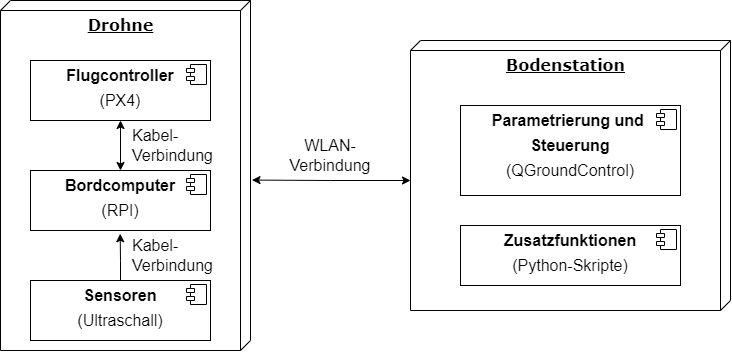

The diagram above was exported from draw.io. Its source (the exported page's mxGraphModel, read from the mxfile embedded in the PNG):
<mxGraphModel dx="1280" dy="815" grid="1" gridSize="10" guides="1" tooltips="1" connect="1" arrows="1" fold="1" page="1" pageScale="1" pageWidth="1100" pageHeight="850" background="none" math="0" shadow="0">
  <root>
    <mxCell id="0" />
    <mxCell id="1" parent="0" />
    <mxCell id="ImInP_fuhoGOrkOkXogT-31" style="edgeStyle=orthogonalEdgeStyle;rounded=0;orthogonalLoop=1;jettySize=auto;html=1;exitX=0;exitY=0;exitDx=140;exitDy=320;exitPerimeter=0;entryX=0.513;entryY=-0.006;entryDx=0;entryDy=0;entryPerimeter=0;fontSize=16;startArrow=classic;startFill=1;" parent="1" source="ImInP_fuhoGOrkOkXogT-17" target="39150e848f15840c-1" edge="1">
      <mxGeometry relative="1" as="geometry" />
    </mxCell>
    <mxCell id="ImInP_fuhoGOrkOkXogT-17" value="&lt;font size=&quot;1&quot; style=&quot;&quot;&gt;&lt;b style=&quot;font-size: 16px;&quot;&gt;Bodenstation&lt;/b&gt;&lt;/font&gt;" style="verticalAlign=top;align=center;spacingTop=8;spacingLeft=2;spacingRight=12;shape=cube;size=10;direction=south;fontStyle=4;html=1;rounded=0;shadow=0;comic=0;labelBackgroundColor=none;strokeWidth=1;fontFamily=Verdana;fontSize=12" parent="1" vertex="1">
      <mxGeometry x="450" y="80" width="320" height="270" as="geometry" />
    </mxCell>
    <mxCell id="39150e848f15840c-1" value="&lt;font size=&quot;1&quot; style=&quot;&quot;&gt;&lt;b style=&quot;font-size: 16px;&quot;&gt;Drohne&lt;/b&gt;&lt;/font&gt;" style="verticalAlign=top;align=center;spacingTop=8;spacingLeft=2;spacingRight=12;shape=cube;size=10;direction=south;fontStyle=4;html=1;rounded=0;shadow=0;comic=0;labelBackgroundColor=none;strokeWidth=1;fontFamily=Verdana;fontSize=12" parent="1" vertex="1">
      <mxGeometry x="40" y="40" width="250" height="350" as="geometry" />
    </mxCell>
    <mxCell id="ImInP_fuhoGOrkOkXogT-11" value="&lt;p style=&quot;margin: 6px 0px 0px; text-align: center; font-size: 16px;&quot;&gt;&lt;b style=&quot;background-color: initial;&quot;&gt;Flugcontroller&lt;/b&gt;&lt;br&gt;&lt;/p&gt;&lt;p style=&quot;margin: 6px 0px 0px; text-align: center; font-size: 16px;&quot;&gt;&lt;span style=&quot;background-color: initial;&quot;&gt;(PX4)&lt;/span&gt;&lt;/p&gt;" style="align=left;overflow=fill;html=1;dropTarget=0;fontSize=14;" parent="1" vertex="1">
      <mxGeometry x="70" y="100" width="180" height="60" as="geometry" />
    </mxCell>
    <mxCell id="ImInP_fuhoGOrkOkXogT-12" value="" style="shape=component;jettyWidth=8;jettyHeight=4;fontSize=14;" parent="ImInP_fuhoGOrkOkXogT-11" vertex="1">
      <mxGeometry x="1" width="20" height="20" relative="1" as="geometry">
        <mxPoint x="-24" y="4" as="offset" />
      </mxGeometry>
    </mxCell>
    <mxCell id="ImInP_fuhoGOrkOkXogT-21" style="edgeStyle=orthogonalEdgeStyle;rounded=0;orthogonalLoop=1;jettySize=auto;html=1;exitX=0.5;exitY=0;exitDx=0;exitDy=0;entryX=0.5;entryY=1;entryDx=0;entryDy=0;fontSize=16;startArrow=classic;startFill=1;" parent="1" source="ImInP_fuhoGOrkOkXogT-13" target="ImInP_fuhoGOrkOkXogT-11" edge="1">
      <mxGeometry relative="1" as="geometry" />
    </mxCell>
    <mxCell id="ImInP_fuhoGOrkOkXogT-13" value="&lt;p style=&quot;margin: 6px 0px 0px; text-align: center; font-size: 16px;&quot;&gt;&lt;b style=&quot;background-color: initial;&quot;&gt;Bordcomputer&lt;/b&gt;&lt;br&gt;&lt;/p&gt;&lt;p style=&quot;margin: 6px 0px 0px; text-align: center; font-size: 16px;&quot;&gt;(RPI)&lt;/p&gt;" style="align=left;overflow=fill;html=1;dropTarget=0;fontSize=14;" parent="1" vertex="1">
      <mxGeometry x="70" y="210" width="180" height="60" as="geometry" />
    </mxCell>
    <mxCell id="ImInP_fuhoGOrkOkXogT-14" value="" style="shape=component;jettyWidth=8;jettyHeight=4;fontSize=14;" parent="ImInP_fuhoGOrkOkXogT-13" vertex="1">
      <mxGeometry x="1" width="20" height="20" relative="1" as="geometry">
        <mxPoint x="-24" y="4" as="offset" />
      </mxGeometry>
    </mxCell>
    <mxCell id="ImInP_fuhoGOrkOkXogT-15" value="&lt;p style=&quot;margin: 6px 0px 0px; text-align: center; font-size: 16px;&quot;&gt;&lt;b style=&quot;background-color: initial;&quot;&gt;Parametrierung und&amp;nbsp;&lt;/b&gt;&lt;/p&gt;&lt;p style=&quot;margin: 6px 0px 0px; text-align: center; font-size: 16px;&quot;&gt;&lt;b style=&quot;background-color: initial;&quot;&gt;Steuerung&lt;/b&gt;&lt;br&gt;&lt;/p&gt;&lt;p style=&quot;margin: 6px 0px 0px; text-align: center; font-size: 16px;&quot;&gt;&lt;span style=&quot;background-color: initial;&quot;&gt;(QGroundControl)&lt;/span&gt;&lt;/p&gt;" style="align=left;overflow=fill;html=1;dropTarget=0;fontSize=14;" parent="1" vertex="1">
      <mxGeometry x="500" y="145" width="220" height="90" as="geometry" />
    </mxCell>
    <mxCell id="ImInP_fuhoGOrkOkXogT-16" value="" style="shape=component;jettyWidth=8;jettyHeight=4;fontSize=14;" parent="ImInP_fuhoGOrkOkXogT-15" vertex="1">
      <mxGeometry x="1" width="20" height="20" relative="1" as="geometry">
        <mxPoint x="-24" y="4" as="offset" />
      </mxGeometry>
    </mxCell>
    <mxCell id="ImInP_fuhoGOrkOkXogT-18" value="&lt;p style=&quot;margin: 6px 0px 0px; text-align: center; font-size: 16px;&quot;&gt;&lt;b&gt;Zusatzfunktionen&lt;/b&gt;&lt;/p&gt;&lt;p style=&quot;margin: 6px 0px 0px; text-align: center; font-size: 16px;&quot;&gt;(Python-Skripte)&lt;/p&gt;" style="align=left;overflow=fill;html=1;dropTarget=0;fontSize=14;" parent="1" vertex="1">
      <mxGeometry x="500" y="265" width="220" height="60" as="geometry" />
    </mxCell>
    <mxCell id="ImInP_fuhoGOrkOkXogT-19" value="" style="shape=component;jettyWidth=8;jettyHeight=4;fontSize=14;" parent="ImInP_fuhoGOrkOkXogT-18" vertex="1">
      <mxGeometry x="1" width="20" height="20" relative="1" as="geometry">
        <mxPoint x="-24" y="4" as="offset" />
      </mxGeometry>
    </mxCell>
    <mxCell id="ImInP_fuhoGOrkOkXogT-23" value="Kabel-Verbindung" style="text;html=1;strokeColor=none;fillColor=none;align=left;verticalAlign=middle;whiteSpace=wrap;rounded=0;fontSize=16;" parent="1" vertex="1">
      <mxGeometry x="170" y="160" width="80" height="50" as="geometry" />
    </mxCell>
    <mxCell id="ImInP_fuhoGOrkOkXogT-29" style="edgeStyle=orthogonalEdgeStyle;rounded=0;orthogonalLoop=1;jettySize=auto;html=1;exitX=0.5;exitY=0;exitDx=0;exitDy=0;entryX=-0.129;entryY=0.065;entryDx=0;entryDy=0;entryPerimeter=0;fontSize=16;startArrow=none;startFill=0;" parent="1" source="ImInP_fuhoGOrkOkXogT-25" target="ImInP_fuhoGOrkOkXogT-27" edge="1">
      <mxGeometry relative="1" as="geometry" />
    </mxCell>
    <mxCell id="ImInP_fuhoGOrkOkXogT-25" value="&lt;p style=&quot;margin: 6px 0px 0px; text-align: center; font-size: 16px;&quot;&gt;&lt;b style=&quot;background-color: initial;&quot;&gt;Sensoren&lt;/b&gt;&lt;br&gt;&lt;/p&gt;&lt;p style=&quot;margin: 6px 0px 0px; text-align: center; font-size: 16px;&quot;&gt;(Ultraschall)&lt;/p&gt;" style="align=left;overflow=fill;html=1;dropTarget=0;fontSize=14;" parent="1" vertex="1">
      <mxGeometry x="70" y="320" width="180" height="60" as="geometry" />
    </mxCell>
    <mxCell id="ImInP_fuhoGOrkOkXogT-26" value="" style="shape=component;jettyWidth=8;jettyHeight=4;fontSize=14;" parent="ImInP_fuhoGOrkOkXogT-25" vertex="1">
      <mxGeometry x="1" width="20" height="20" relative="1" as="geometry">
        <mxPoint x="-24" y="4" as="offset" />
      </mxGeometry>
    </mxCell>
    <mxCell id="ImInP_fuhoGOrkOkXogT-27" value="Kabel-Verbindung" style="text;html=1;strokeColor=none;fillColor=none;align=left;verticalAlign=middle;whiteSpace=wrap;rounded=0;fontSize=16;" parent="1" vertex="1">
      <mxGeometry x="170" y="270" width="80" height="50" as="geometry" />
    </mxCell>
    <mxCell id="ImInP_fuhoGOrkOkXogT-32" value="WLAN-Verbindung" style="text;html=1;strokeColor=none;fillColor=none;align=center;verticalAlign=middle;whiteSpace=wrap;rounded=0;fontSize=16;" parent="1" vertex="1">
      <mxGeometry x="340" y="170" width="60" height="50" as="geometry" />
    </mxCell>
  </root>
</mxGraphModel>